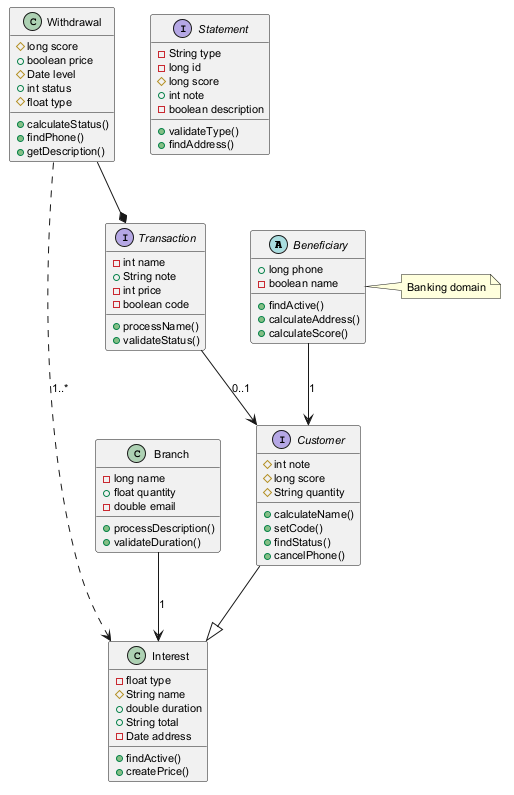

The diagram above was rendered by PlantUML. Its source (embedded in the PNG):
@startuml
skinparam defaultFontSize 11
abstract class Beneficiary {
  +long phone
  -boolean name
  +findActive()
  +calculateAddress()
  +calculateScore()
}
class Branch {
  -long name
  +float quantity
  -double email
  +processDescription()
  +validateDuration()
}
class Withdrawal {
  #long score
  +boolean price
  #Date level
  +int status
  #float type
  +calculateStatus()
  +findPhone()
  +getDescription()
}
class Interest {
  -float type
  #String name
  +double duration
  +String total
  -Date address
  +findActive()
  +createPrice()
}
interface Customer {
  #int note
  #long score
  #String quantity
  +calculateName()
  +setCode()
  +findStatus()
  +cancelPhone()
}
interface Statement {
  -String type
  -long id
  #long score
  +int note
  -boolean description
  +validateType()
  +findAddress()
}
interface Transaction {
  -int name
  +String note
  -int price
  -boolean code
  +processName()
  +validateStatus()
}
Beneficiary --> Customer : "1"
Withdrawal --* Transaction
Transaction --> Customer : "0..1"
Withdrawal ..> Interest : "1..*"
Branch --> Interest : "1"
Customer --|> Interest
note right of Beneficiary : Banking domain
@enduml